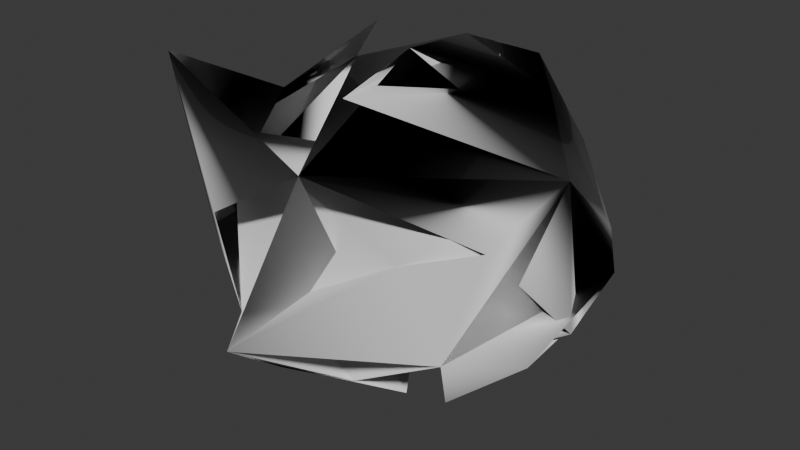 # Source: SellotapeProjectile.blend  (saved by Blender 4.4.32; exported with 4.5.12 LTS)
import bpy
from mathutils import Matrix  # noqa: F401  (used for matrix-valued properties, if any)

bpy.ops.wm.read_factory_settings(use_empty=True)
scene = bpy.context.scene
scene.name = 'Scene'

# ---- collections
col_collection = bpy.data.collections.new('Collection'); scene.collection.children.link(col_collection)

# ---- materials (node trees are filled in below, after node groups)
mat_material = bpy.data.materials.new('Material')
mat_material.alpha_threshold = 0.0
mat_material.roughness = 0.5
mat_material.line_color = (0.0, 0.0, 0.0, 1.0)

# ---- material node trees
mat_material.use_nodes = True; mat_material.node_tree.nodes.clear()
_N = mat_material.node_tree.nodes; _L = mat_material.node_tree.links
n0 = _N.new('ShaderNodeOutputMaterial'); n0.name = 'Material Output'; n0.location = (300, 300)
n1 = _N.new('ShaderNodeBsdfPrincipled'); n1.name = 'Principled BSDF'; n1.location = (10, 300)
n1.inputs[3].default_value = 1.45
_L.new(n1.outputs[0], n0.inputs[0])
n0.is_active_output = True

# ---- world
world_world = bpy.data.worlds.new('World'); scene.world = world_world
world_world.use_nodes = True; world_world.node_tree.nodes.clear()
_N = world_world.node_tree.nodes; _L = world_world.node_tree.links
n0 = _N.new('ShaderNodeOutputWorld'); n0.name = 'World Output'; n0.location = (300, 300)
n1 = _N.new('ShaderNodeBackground'); n1.name = 'Background'; n1.location = (10, 300)
n1.inputs[0].default_value = (0.05088, 0.05088, 0.05088, 1.0)
_L.new(n1.outputs[0], n0.inputs[0])
n0.is_active_output = True
world_world.color = (0.05088, 0.05088, 0.05088)
world_world.sun_shadow_jitter_overblur = 0.0

# ---- meshes
me_cylinder_001 = bpy.data.meshes.new('Cylinder.001')
me_cylinder_001.from_pydata([(-0.1514, -0.001475, 0.06892), (-0.1505, 0.09671, 0.07357), (-0.1062, 0.1367, 0.008926), (0.1472, 0.03077, -0.09096), (-0.08344, 0.1355, -0.09096), (0.1161, -0.1087, -0.06444), (0.08743, -0.06352, -0.1366), (0.1472, -0.03448, -0.09096), (0.1646, -0.01985, 0.0747), (0.02273, 0.039, 0.145), (-0.1869, -0.06725, -0.05698), (-0.1819, 1.863e-09, -0.09096), (-0.092, -0.08094, -0.1702), (0.06435, 0.08617, 0.1249), (0.0226, -0.03316, 0.1504), (-0.1048, 0.07617, 0.1233), (-0.1609, -0.121, 0.1323), (-0.06435, 0.08617, -0.1249), (0.1542, 0.08461, -0.05189), (0.1664, 0.04767, 0.009854), (-0.1103, -0.1293, 0.003311), (-0.09346, -0.1217, -0.09096), (-0.01943, -0.0598, -0.1645), (0.08889, 0.051, -0.1355), (0.03126, -0.1677, 0.09196), (-0.002004, -0.006166, -0.1994), (-0.01738, 0.1491, 0.09096), (0.1132, 0.02812, 0.1208), (0.1257, 0.09134, -0.1074), (0.136, -0.08316, 0.02946), (0.02007, -0.1077, 0.1299), (-0.02145, 0.1617, -0.09096), (0.07345, 0.1547, 0.02787), (0.09285, -0.1344, 0.02584), (-0.05622, -0.173, -0.09096), (-0.1557, -0.06198, 0.04633), (-0.1654, 0.05086, -0.004428)], [], [(28, 32, 18), (20, 16, 0, 10), (10, 0, 1, 11), (23, 28, 3), (3, 28, 8, 29), (16, 35, 11, 21, 34, 33, 5, 8, 24), (34, 12, 25, 24), (16, 35, 36, 10), (10, 36, 11), (11, 10, 21, 12, 25, 4), (13, 9, 14, 30, 8, 27), (5, 6, 7), (5, 7, 18, 8), (15, 1, 0), (0, 1, 11, 35), (35, 11, 10), (35, 10, 21, 20, 16), (8, 5, 7, 28, 18), (31, 28, 18, 27, 8, 29, 5, 33, 34, 21, 12, 22, 25, 17, 4, 26, 13), (19, 13, 27, 8, 18), (28, 32, 13, 27, 19), (24, 29, 8), (13, 8, 29, 5, 3, 28, 32), (18, 28, 4), (4, 36, 11), (36, 11, 10, 0), (0, 10, 35), (16, 20, 24), (27, 13, 9, 14), (21, 10, 12, 22), (22, 25, 12), (17, 36, 35, 10, 21, 22, 25), (28, 8, 29), (35, 36, 10), (11, 36, 4, 17), (29, 8, 18, 28), (4, 11, 25, 17), (5, 29, 33), (16, 24, 8, 14, 9, 27, 13, 32, 28, 4, 11, 1, 36, 35), (11, 36, 1, 35), (36, 1, 2), (13, 27, 24, 14)])
me_cylinder_001.polygons.foreach_set('use_smooth', [True] * 42)
_uv = me_cylinder_001.uv_layers.new(name='UVMap')
_uv.uv.foreach_set('vector', [0.9167, 0.5, 0.9167, 1.0, 0.8333, 1.0, 0.3333, 0.5, 0.3333, 1.0, 0.25, 1.0, 0.25, 0.5, 0.25, 0.5, 0.25, 1.0, 0.1667, 1.0, 0.1667, 0.5, 0.9167, 0.5, 0.8333, 1.0, 0.8333, 0.5, 0.8333, 0.5, 0.8333, 1.0, 0.75, 1.0, 0.75, 0.5, 0.3333, 1.0, 0.25, 1.0, 0.25, 0.5, 0.3333, 0.5, 0.5, 0.5, 0.5833, 0.5, 0.6667, 0.5, 0.6667, 1.0, 0.5, 1.0, 0.6667, 1.0, 0.5833, 1.0, 0.5833, 0.5, 0.8333, 1.0, 0.3333, 0.5, 0.3333, 1.0, 0.25, 1.0, 0.25, 0.5, 0.25, 0.5, 0.25, 1.0, 0.1667, 0.5, 0.5, 1.0, 0.1667, 0.5, 0.08333, 0.5, 0.08333, 1.0, 0.5833, 0.5, 0.4167, 0.5, 0.5833, 1.0, 0.5, 1.0, 0.5, 0.5, 0.5833, 0.5, 0.6667, 0.5, 0.6667, 1.0, 0.9167, 0.5, 0.9167, 1.0, 0.8333, 1.0, 0.8333, 0.5, 0.8333, 1.0, 0.75, 1.0, 0.75, 0.5, 0.4167, 0.5, 0.3333, 1.0, 0.3333, 0.5, 0.3333, 0.5, 0.3333, 1.0, 0.25, 1.0, 0.25, 0.5, 0.25, 0.5, 0.1667, 1.0, 0.1667, 0.5, 0.5, 1.0, 0.4167, 1.0, 0.4167, 0.5, 0.08333, 1.0, 0.08333, 0.5, 0.6667, 1.0, 0.6667, 0.5, 0.75, 0.5, 0.8333, 0.5, 0.8333, 1.0, 0.08333, 1.0, 0.8333, 1.0, 0.75, 1.0, 0.6667, 1.0, 0.6667, 0.5, 0.75, 0.5, 0.5833, 0.5, 0.5833, 1.0, 7.451e-08, 0.5, 0.08333, 0.5, 0.08333, 1.0, 1.0, 0.5, 1.0, 0.5, 0.1667, 0.5, 0.3333, 1.0, 0.25, 1.0, 0.25, 0.5, 0.6667, 1.0, 0.5833, 1.0, 0.5833, 0.5, 0.75, 0.5, 0.75, 1.0, 0.08333, 1.0, 1.0, 1.0, 0.9167, 1.0, 0.9167, 0.5, 7.451e-08, 0.5, 0.9167, 1.0, 0.8333, 1.0, 0.8333, 0.5, 0.9167, 1.0, 0.75, 1.0, 0.6667, 1.0, 0.6667, 0.5, 0.75, 0.5, 0.8333, 0.5, 0.9167, 0.5, 0.5833, 0.5, 0.5833, 1.0, 0.5, 0.5, 0.4167, 1.0, 0.3333, 0.5, 0.3333, 1.0, 0.3333, 0.5, 0.3333, 1.0, 0.25, 1.0, 0.25, 0.5, 0.25, 0.5, 0.25, 1.0, 0.1667, 0.5, 0.08333, 0.5, 0.08333, 1.0, 7.451e-08, 0.5, 0.9167, 0.5, 0.9167, 1.0, 0.8333, 1.0, 0.8333, 0.5, 0.4167, 0.5, 0.4167, 1.0, 0.3333, 1.0, 0.3333, 0.5, 0.3333, 0.5, 0.25, 0.5, 0.3333, 1.0, 0.08333, 1.0, 0.25, 1.0, 0.25, 0.5, 0.1667, 0.5, 0.08333, 0.5, 7.451e-08, 0.5, 7.451e-08, 1.0, 0.9167, 1.0, 0.8333, 1.0, 0.8333, 0.5, 0.4167, 1.0, 0.3333, 1.0, 0.3333, 0.5, 0.25, 0.5, 0.25, 1.0, 0.1667, 1.0, 0.1667, 0.5, 0.8333, 1.0, 0.8333, 0.5, 0.6667, 0.5, 0.6667, 1.0, 0.08333, 1.0, 0.1667, 1.0, 7.451e-08, 0.5, 7.451e-08, 1.0, 0.6667, 0.5, 0.6667, 1.0, 0.5833, 1.0, 0.5, 0.5, 0.6667, 0.5, 0.6667, 1.0, 0.8333, 0.5, 0.5, 0.5, 0.5833, 0.5, 0.9167, 1.0, 0.9167, 1.0, 0.9167, 0.5, 0.08333, 0.5, 0.1667, 0.5, 0.3333, 1.0, 0.25, 1.0, 0.25, 0.5, 0.25, 0.5, 0.1667, 0.5, 0.1667, 1.0, 0.25, 1.0, 0.1667, 0.5, 0.08333, 1.0, 0.08333, 0.5, 0.1667, 1.0, 0.08333, 0.5, 0.9167, 0.5, 1.0, 1.0])
me_cylinder_001.materials.append(mat_material)
me_cylinder_001.update()
me_cylinder_001.normals_split_custom_set([tuple(v) for v in zip(*[iter([0.5399, 0.8229, -0.1772, 0.5399, 0.8229, -0.1772, 0.5399, 0.8229, -0.1772, -0.9454, -0.3237, 0.03796, -0.9454, -0.3237, 0.03796, -0.9454, -0.3237, 0.03796, -0.9454, -0.3237, 0.03796, -0.9798, 0.0681, 0.1878, -0.9798, 0.0681, 0.1878, -0.9798, 0.0681, 0.1878, -0.9798, 0.0681, 0.1878, -0.6071, -4.558e-05, 0.7946, -0.6071, 3.652e-05, 0.7946, -0.607, 1.994e-05, 0.7947, 0.9931, -0.03037, -0.1135, 0.9627, -0.1505, -0.2249, 0.2396, 0.6078, 0.7571, 0.9931, -0.03037, -0.1135, -0.2276, -0.9736, -0.01718, -0.2276, -0.9736, -0.01718, -0.2276, -0.9736, -0.01718, -0.08501, -0.7297, -0.6784, 0.3496, -0.7524, -0.5583, 0.3496, -0.7524, -0.5583, -0.2276, -0.9736, -0.01718, -0.2276, -0.9736, -0.01718, -0.2276, -0.9736, -0.01718, 0.6762, -0.5432, -0.4977, 0.6762, -0.5432, -0.4977, 0.6762, -0.5432, -0.4977, 0.6762, -0.5432, -0.4977, -0.9418, 0.1938, 0.2746, -0.9418, 0.1938, 0.2746, -0.9418, 0.1938, 0.2746, -0.9418, 0.1938, 0.2746, -0.9852, 0.1297, 0.112, -0.9852, 0.1297, 0.112, -0.9852, 0.1297, 0.112, 0.5954, -0.08373, 0.7991, 0.5954, -0.08373, 0.7991, 0.08503, 0.7297, 0.6784, 0.04034, -0.04786, 0.998, 0.5954, -0.08373, 0.7991, 0.5954, -0.08373, 0.7991, 0.4857, -0.8531, -0.1904, 0.4858, -0.8531, -0.1904, 0.4101, -0.1376, 0.9016, 0.4101, -0.1376, 0.9016, 0.4101, -0.1376, 0.9016, 0.4101, -0.1376, 0.9016, 0.6677, -0.4819, -0.5674, 0.6677, -0.4819, -0.5674, 0.6677, -0.4819, -0.5674, 0.9786, -0.187, -0.0862, 0.9786, -0.187, -0.0862, 0.9786, -0.187, -0.0862, 0.9786, -0.187, -0.0862, -0.7416, -0.02505, 0.6704, -0.7416, -0.02505, 0.6704, -0.7416, -0.02505, 0.6704, -0.9885, 0.01439, 0.1503, -0.9822, 2.88e-07, 0.1876, -0.9822, 2.88e-07, 0.1876, 0.8003, 0.1588, -0.5781, -0.9393, 0.2077, 0.2732, -0.9393, 0.2077, 0.2732, -0.9393, 0.2077, 0.2732, -0.7485, -0.6577, -0.08462, -0.7485, -0.6577, -0.08462, -0.7485, -0.6577, -0.08462, -0.7485, -0.6577, -0.08462, -0.7485, -0.6577, -0.08462, 0.9782, -0.1355, -0.1577, 0.9782, -0.1355, -0.1577, 0.9782, -0.1355, -0.1577, 0.9782, -0.1355, -0.1577, 0.9782, -0.1355, -0.1577, 0.6909, -0.02337, -0.7226, 0.6909, -0.02337, -0.7226, 0.6909, -0.02337, -0.7226, 0.6909, -0.02337, -0.7226, 0.6909, -0.02337, -0.7226, 0.6909, -0.02337, -0.7226, 0.6909, -0.02337, -0.7226, 0.3496, -0.7524, -0.5583, 0.3496, -0.7524, -0.5583, -0.08501, -0.7297, -0.6784, -0.04049, 0.04787, -0.998, 0.6909, -0.02337, -0.7226, 0.6909, -0.02337, -0.7226, 0.6909, -0.02337, -0.7226, 0.6909, -0.02337, -0.7226, 0.6909, -0.02337, -0.7226, 0.6909, -0.02337, -0.7226, 0.8213, 0.4262, 0.3794, 0.8213, 0.4262, 0.3794, 0.8213, 0.4262, 0.3794, 0.8213, 0.4262, 0.3794, 0.8213, 0.4262, 0.3794, 0.7474, 0.6099, 0.2634, 0.7474, 0.6099, 0.2634, 0.7474, 0.6099, 0.2634, 0.7474, 0.6099, 0.2634, 0.7474, 0.6099, 0.2634, 0.7077, -0.5932, 0.3837, 0.7077, -0.5932, 0.3837, 0.7077, -0.5932, 0.3837, 0.9639, 0.2524, 0.08478, 0.9639, 0.2524, 0.08478, 0.9639, 0.2524, 0.08478, 0.9639, 0.2524, 0.08478, 0.9639, 0.2524, 0.08478, 0.9639, 0.2524, 0.08478, 0.9639, 0.2524, 0.08478, 0.2077, 0.9781, 0.01215, 0.4653, 0.7631, -0.4485, 0.3852, -0.5276, -0.7571, -0.645, 0.4686, -0.6037, 0.2611, -0.1897, -0.9465, 0.7946, -0.5774, 0.1876, -0.9777, 0.09463, 0.1876, -0.9777, 0.09463, 0.1876, -0.9777, 0.09463, 0.1876, -0.9777, 0.09463, 0.1876, 0.9885, -0.01437, -0.1503, -0.9559, -0.04043, 0.2908, -0.8004, -0.1587, 0.578, -0.2426, -0.9696, -0.03345, -0.2426, -0.9696, -0.03345, -0.2426, -0.9696, -0.03345, 0.2692, 0.1098, 0.9568, -0.4858, 0.8531, 0.1902, -0.4857, 0.8531, 0.1903, 0.2692, 0.1098, 0.9568, 0.483, -0.8584, 0.1729, -0.2488, -0.8592, -0.4471, -0.2488, -0.8592, -0.4471, 0.758, -0.3627, 0.5421, -0.2304, 0.5818, 0.78, -0.2304, 0.5818, 0.78, -0.2304, 0.5818, 0.78, 0.7705, -0.06789, 0.6338, 0.7705, -0.06789, 0.6338, 0.7705, -0.06789, 0.6338, 0.7705, -0.06789, 0.6338, 0.483, -0.8584, 0.1729, 0.758, -0.3627, 0.5421, 0.7705, -0.06789, 0.6338, -0.9626, 0.1507, 0.2251, -0.24, -0.6078, -0.7569, 0.3665, 0.8268, 0.4267, -0.9569, 0.04675, 0.2867, -0.9569, 0.04675, 0.2867, -0.9569, 0.04675, 0.2867, -0.7218, 0.5244, -0.4516, 0.2611, -0.1897, -0.9465, -0.645, 0.4686, -0.6037, -0.7218, 0.5244, -0.4516, 0.3665, 0.8268, 0.4267, -0.8951, 0.2692, 0.3554, -0.8951, 0.2692, 0.3554, -0.9626, 0.1507, 0.2251, 0.4825, -0.3402, 0.8071, 0.4825, -0.3402, 0.8071, 0.4825, -0.3402, 0.8071, 0.4825, -0.3402, 0.8071, 0.7644, -0.6446, 0.01362, 0.7644, -0.6446, 0.01362, 0.7644, -0.6446, 0.01362, -0.338, 0.6128, 0.7143, -0.338, 0.6128, 0.7143, -0.338, 0.6128, 0.7143, -0.338, 0.6128, 0.7143, -0.338, 0.6128, 0.7143, -0.338, 0.6128, 0.7143, -0.338, 0.6128, 0.7143, -0.338, 0.6128, 0.7143, -0.4655, -0.7631, 0.4483, -0.3852, 0.5277, 0.7571, -0.338, 0.6128, 0.7143, -0.338, 0.6128, 0.7143, -0.338, 0.6128, 0.7143, -0.338, 0.6128, 0.7143, 0.9822, 1.169e-07, -0.1876, 0.9822, 1.169e-07, -0.1876, 0.9822, 1.169e-07, -0.1876, 0.9822, 1.169e-07, -0.1876, -0.7946, 0.5774, -0.1876, -0.7946, 0.5774, -0.1876, -0.7946, 0.5774, -0.1876, -0.4075, 0.1697, -0.8973, -0.4075, 0.1697, -0.8973, -0.4075, 0.1697, -0.8973, -0.4075, 0.1697, -0.8973])] * 3)])

# ---- objects
ob_cylinder = bpy.data.objects.new('Cylinder', me_cylinder_001)

# ---- transforms, parenting, visibility, modifiers, constraints
ob_cylinder.location = (0.0, 0.0, 0.0)

# ---- collection membership
col_collection.objects.link(ob_cylinder)

# ---- scene / render settings (as saved in the file)
scene.frame_start = 1; scene.frame_end = 250; scene.frame_set(1)
scene.render.engine = 'BLENDER_EEVEE_NEXT'
bpy.context.view_layer.update()

# ---- added for rendering (the .blend has no active camera and no usable light): camera, sun
cam_auto = bpy.data.cameras.new('AutoCamera')
cam_auto.lens = 50.0
cam_auto.sensor_width = 36.0
cam_auto.clip_end = 1000.0
ob_auto_camera = bpy.data.objects.new('AutoCamera', cam_auto)
scene.collection.objects.link(ob_auto_camera)
ob_auto_camera.location = (0.544299, -0.671095, 0.419122)
ob_auto_camera.rotation_euler = (1.09748, -7.21219e-08, 0.694738)
scene.camera = ob_auto_camera
light_auto_sun = bpy.data.lights.new('AutoSun', 'SUN')
light_auto_sun.energy = 3.0
light_auto_sun.angle = 0.0523599
ob_auto_sun = bpy.data.objects.new('AutoSun', light_auto_sun)
scene.collection.objects.link(ob_auto_sun)
ob_auto_sun.rotation_euler = (0.872665, 0.174533, 0.523599)
bpy.context.view_layer.update()
